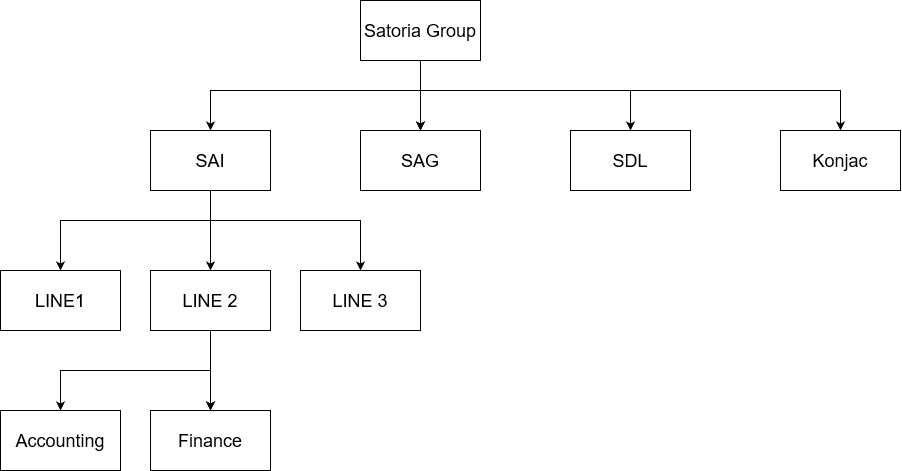

The diagram above was exported from draw.io. Its source (the exported page's mxGraphModel, read from the mxfile embedded in the PNG):
<mxGraphModel dx="1354" dy="654" grid="1" gridSize="10" guides="1" tooltips="1" connect="1" arrows="1" fold="1" page="1" pageScale="1" pageWidth="100000" pageHeight="100000" math="0" shadow="0">
  <root>
    <mxCell id="0" />
    <mxCell id="1" parent="0" />
    <mxCell id="G8sGtjTKEq9AV-NC6YxH-3" value="" style="edgeStyle=orthogonalEdgeStyle;rounded=0;orthogonalLoop=1;jettySize=auto;html=1;" edge="1" parent="1" source="G8sGtjTKEq9AV-NC6YxH-1" target="G8sGtjTKEq9AV-NC6YxH-2">
      <mxGeometry relative="1" as="geometry">
        <Array as="points">
          <mxPoint x="440" y="140" />
          <mxPoint x="230" y="140" />
        </Array>
      </mxGeometry>
    </mxCell>
    <mxCell id="G8sGtjTKEq9AV-NC6YxH-5" value="" style="edgeStyle=orthogonalEdgeStyle;rounded=0;orthogonalLoop=1;jettySize=auto;html=1;" edge="1" parent="1" source="G8sGtjTKEq9AV-NC6YxH-1" target="G8sGtjTKEq9AV-NC6YxH-4">
      <mxGeometry relative="1" as="geometry" />
    </mxCell>
    <mxCell id="G8sGtjTKEq9AV-NC6YxH-7" value="" style="edgeStyle=orthogonalEdgeStyle;rounded=0;orthogonalLoop=1;jettySize=auto;html=1;" edge="1" parent="1" source="G8sGtjTKEq9AV-NC6YxH-1" target="G8sGtjTKEq9AV-NC6YxH-4">
      <mxGeometry relative="1" as="geometry" />
    </mxCell>
    <mxCell id="G8sGtjTKEq9AV-NC6YxH-1" value="&lt;font style=&quot;font-size: 18px;&quot;&gt;Satoria Group&lt;/font&gt;" style="rounded=0;whiteSpace=wrap;html=1;" vertex="1" parent="1">
      <mxGeometry x="380" y="50" width="120" height="60" as="geometry" />
    </mxCell>
    <mxCell id="G8sGtjTKEq9AV-NC6YxH-13" value="" style="edgeStyle=orthogonalEdgeStyle;rounded=0;orthogonalLoop=1;jettySize=auto;html=1;" edge="1" parent="1" source="G8sGtjTKEq9AV-NC6YxH-2" target="G8sGtjTKEq9AV-NC6YxH-12">
      <mxGeometry relative="1" as="geometry">
        <Array as="points">
          <mxPoint x="230" y="270" />
          <mxPoint x="80" y="270" />
        </Array>
      </mxGeometry>
    </mxCell>
    <mxCell id="G8sGtjTKEq9AV-NC6YxH-15" value="" style="edgeStyle=orthogonalEdgeStyle;rounded=0;orthogonalLoop=1;jettySize=auto;html=1;" edge="1" parent="1" source="G8sGtjTKEq9AV-NC6YxH-2" target="G8sGtjTKEq9AV-NC6YxH-14">
      <mxGeometry relative="1" as="geometry" />
    </mxCell>
    <mxCell id="G8sGtjTKEq9AV-NC6YxH-2" value="&lt;font style=&quot;font-size: 18px;&quot;&gt;SAI&lt;/font&gt;" style="whiteSpace=wrap;html=1;rounded=0;" vertex="1" parent="1">
      <mxGeometry x="170" y="180" width="120" height="60" as="geometry" />
    </mxCell>
    <mxCell id="G8sGtjTKEq9AV-NC6YxH-4" value="&lt;font style=&quot;font-size: 18px;&quot;&gt;SAG&lt;/font&gt;" style="rounded=0;whiteSpace=wrap;html=1;" vertex="1" parent="1">
      <mxGeometry x="380" y="180" width="120" height="60" as="geometry" />
    </mxCell>
    <mxCell id="G8sGtjTKEq9AV-NC6YxH-8" value="&lt;font style=&quot;font-size: 18px;&quot;&gt;SDL&lt;/font&gt;" style="rounded=0;whiteSpace=wrap;html=1;" vertex="1" parent="1">
      <mxGeometry x="590" y="180" width="120" height="60" as="geometry" />
    </mxCell>
    <mxCell id="G8sGtjTKEq9AV-NC6YxH-9" value="&lt;font style=&quot;font-size: 18px;&quot;&gt;Konjac&lt;/font&gt;" style="rounded=0;whiteSpace=wrap;html=1;" vertex="1" parent="1">
      <mxGeometry x="800" y="180" width="120" height="60" as="geometry" />
    </mxCell>
    <mxCell id="G8sGtjTKEq9AV-NC6YxH-10" value="" style="endArrow=classic;html=1;rounded=0;exitX=0.5;exitY=1;exitDx=0;exitDy=0;entryX=0.5;entryY=0;entryDx=0;entryDy=0;" edge="1" parent="1" source="G8sGtjTKEq9AV-NC6YxH-1" target="G8sGtjTKEq9AV-NC6YxH-8">
      <mxGeometry width="50" height="50" relative="1" as="geometry">
        <mxPoint x="540" y="140" as="sourcePoint" />
        <mxPoint x="590" y="90" as="targetPoint" />
        <Array as="points">
          <mxPoint x="440" y="140" />
          <mxPoint x="650" y="140" />
        </Array>
      </mxGeometry>
    </mxCell>
    <mxCell id="G8sGtjTKEq9AV-NC6YxH-11" value="" style="endArrow=classic;html=1;rounded=0;exitX=0.5;exitY=1;exitDx=0;exitDy=0;entryX=0.5;entryY=0;entryDx=0;entryDy=0;" edge="1" parent="1" source="G8sGtjTKEq9AV-NC6YxH-1" target="G8sGtjTKEq9AV-NC6YxH-9">
      <mxGeometry width="50" height="50" relative="1" as="geometry">
        <mxPoint x="580" y="120" as="sourcePoint" />
        <mxPoint x="630" y="70" as="targetPoint" />
        <Array as="points">
          <mxPoint x="440" y="140" />
          <mxPoint x="860" y="140" />
        </Array>
      </mxGeometry>
    </mxCell>
    <mxCell id="G8sGtjTKEq9AV-NC6YxH-12" value="&lt;font style=&quot;font-size: 18px;&quot;&gt;LINE1&lt;/font&gt;" style="whiteSpace=wrap;html=1;rounded=0;" vertex="1" parent="1">
      <mxGeometry x="20" y="320" width="120" height="60" as="geometry" />
    </mxCell>
    <mxCell id="G8sGtjTKEq9AV-NC6YxH-19" value="" style="edgeStyle=orthogonalEdgeStyle;rounded=0;orthogonalLoop=1;jettySize=auto;html=1;" edge="1" parent="1" source="G8sGtjTKEq9AV-NC6YxH-14" target="G8sGtjTKEq9AV-NC6YxH-18">
      <mxGeometry relative="1" as="geometry" />
    </mxCell>
    <mxCell id="G8sGtjTKEq9AV-NC6YxH-20" value="" style="edgeStyle=orthogonalEdgeStyle;rounded=0;orthogonalLoop=1;jettySize=auto;html=1;" edge="1" parent="1" source="G8sGtjTKEq9AV-NC6YxH-14" target="G8sGtjTKEq9AV-NC6YxH-18">
      <mxGeometry relative="1" as="geometry" />
    </mxCell>
    <mxCell id="G8sGtjTKEq9AV-NC6YxH-14" value="&lt;font style=&quot;font-size: 18px;&quot;&gt;LINE 2&lt;/font&gt;" style="whiteSpace=wrap;html=1;rounded=0;" vertex="1" parent="1">
      <mxGeometry x="170" y="320" width="120" height="60" as="geometry" />
    </mxCell>
    <mxCell id="G8sGtjTKEq9AV-NC6YxH-16" value="&lt;div&gt;&lt;font style=&quot;font-size: 18px;&quot;&gt;LINE 3&lt;/font&gt;&lt;/div&gt;" style="rounded=0;whiteSpace=wrap;html=1;" vertex="1" parent="1">
      <mxGeometry x="320" y="320" width="120" height="60" as="geometry" />
    </mxCell>
    <mxCell id="G8sGtjTKEq9AV-NC6YxH-17" value="" style="endArrow=classic;html=1;rounded=0;exitX=0.5;exitY=1;exitDx=0;exitDy=0;entryX=0.5;entryY=0;entryDx=0;entryDy=0;" edge="1" parent="1" source="G8sGtjTKEq9AV-NC6YxH-2" target="G8sGtjTKEq9AV-NC6YxH-16">
      <mxGeometry width="50" height="50" relative="1" as="geometry">
        <mxPoint x="230" y="250" as="sourcePoint" />
        <mxPoint x="190" y="350" as="targetPoint" />
        <Array as="points">
          <mxPoint x="230" y="270" />
          <mxPoint x="380" y="270" />
        </Array>
      </mxGeometry>
    </mxCell>
    <mxCell id="G8sGtjTKEq9AV-NC6YxH-18" value="&lt;font style=&quot;font-size: 18px;&quot;&gt;Finance&lt;/font&gt;" style="whiteSpace=wrap;html=1;rounded=0;" vertex="1" parent="1">
      <mxGeometry x="170" y="460" width="120" height="60" as="geometry" />
    </mxCell>
    <mxCell id="G8sGtjTKEq9AV-NC6YxH-21" value="&lt;font style=&quot;font-size: 18px;&quot;&gt;Accounting&lt;/font&gt;" style="rounded=0;whiteSpace=wrap;html=1;" vertex="1" parent="1">
      <mxGeometry x="20" y="460" width="120" height="60" as="geometry" />
    </mxCell>
    <mxCell id="G8sGtjTKEq9AV-NC6YxH-23" value="" style="endArrow=classic;html=1;rounded=0;entryX=0.5;entryY=0;entryDx=0;entryDy=0;" edge="1" parent="1" target="G8sGtjTKEq9AV-NC6YxH-21">
      <mxGeometry width="50" height="50" relative="1" as="geometry">
        <mxPoint x="230" y="380" as="sourcePoint" />
        <mxPoint x="160" y="380" as="targetPoint" />
        <Array as="points">
          <mxPoint x="230" y="420" />
          <mxPoint x="80" y="420" />
        </Array>
      </mxGeometry>
    </mxCell>
  </root>
</mxGraphModel>